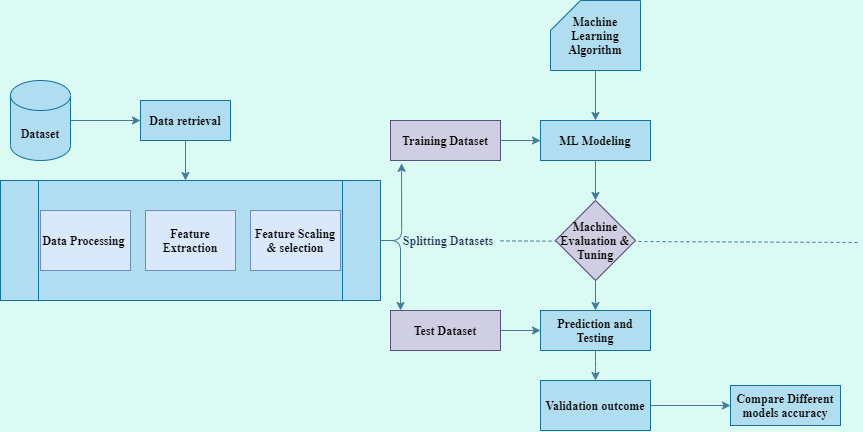

The diagram above was exported from draw.io. Its source (the exported page's mxGraphModel, read from the mxfile embedded in the PNG):
<mxGraphModel dx="1117" dy="661" grid="1" gridSize="10" guides="1" tooltips="1" connect="1" arrows="1" fold="1" page="1" pageScale="1" pageWidth="850" pageHeight="1100" background="#DCFAF4" math="0" shadow="0">
  <root>
    <mxCell id="0" />
    <mxCell id="1" parent="0" />
    <mxCell id="nJKpDHqBaKV5ZYA9nbyC-22" value="&lt;span&gt;&lt;font&gt;Dataset&lt;/font&gt;&lt;/span&gt;" style="shape=cylinder3;whiteSpace=wrap;html=1;boundedLbl=1;backgroundOutline=1;size=15;rounded=0;sketch=0;strokeColor=#10739e;fillColor=#b1ddf0;fontStyle=1;fontFamily=Times New Roman;" vertex="1" parent="1">
      <mxGeometry x="90" y="180" width="60" height="80" as="geometry" />
    </mxCell>
    <mxCell id="nJKpDHqBaKV5ZYA9nbyC-23" value="Data retrieval" style="rounded=0;whiteSpace=wrap;html=1;sketch=0;strokeColor=#10739e;fillColor=#b1ddf0;fontStyle=1;fontFamily=Times New Roman;" vertex="1" parent="1">
      <mxGeometry x="220" y="200" width="90" height="40" as="geometry" />
    </mxCell>
    <mxCell id="nJKpDHqBaKV5ZYA9nbyC-24" value="" style="endArrow=classic;html=1;strokeColor=#457B9D;fillColor=#A8DADC;fontColor=#1D3557;exitX=1;exitY=0.5;exitDx=0;exitDy=0;exitPerimeter=0;fontStyle=1;fontFamily=Times New Roman;" edge="1" parent="1" source="nJKpDHqBaKV5ZYA9nbyC-22">
      <mxGeometry width="50" height="50" relative="1" as="geometry">
        <mxPoint x="390" y="260" as="sourcePoint" />
        <mxPoint x="220" y="220" as="targetPoint" />
      </mxGeometry>
    </mxCell>
    <mxCell id="nJKpDHqBaKV5ZYA9nbyC-25" value="" style="endArrow=classic;html=1;strokeColor=#457B9D;fillColor=#A8DADC;fontColor=#1D3557;exitX=0.5;exitY=1;exitDx=0;exitDy=0;fontStyle=1;fontFamily=Times New Roman;" edge="1" parent="1" source="nJKpDHqBaKV5ZYA9nbyC-23">
      <mxGeometry width="50" height="50" relative="1" as="geometry">
        <mxPoint x="390" y="260" as="sourcePoint" />
        <mxPoint x="265" y="280" as="targetPoint" />
      </mxGeometry>
    </mxCell>
    <mxCell id="nJKpDHqBaKV5ZYA9nbyC-27" value="Training Dataset" style="rounded=0;whiteSpace=wrap;html=1;sketch=0;strokeColor=#56517e;fillColor=#d0cee2;fontStyle=1;fontFamily=Times New Roman;" vertex="1" parent="1">
      <mxGeometry x="470" y="220" width="110" height="40" as="geometry" />
    </mxCell>
    <mxCell id="nJKpDHqBaKV5ZYA9nbyC-45" style="edgeStyle=orthogonalEdgeStyle;curved=0;rounded=1;sketch=0;orthogonalLoop=1;jettySize=auto;html=1;entryX=0;entryY=0.5;entryDx=0;entryDy=0;strokeColor=#457B9D;fillColor=#A8DADC;fontColor=#1D3557;fontStyle=1;fontFamily=Times New Roman;" edge="1" parent="1" source="nJKpDHqBaKV5ZYA9nbyC-28" target="nJKpDHqBaKV5ZYA9nbyC-39">
      <mxGeometry relative="1" as="geometry" />
    </mxCell>
    <mxCell id="nJKpDHqBaKV5ZYA9nbyC-28" value="Test Dataset" style="rounded=0;whiteSpace=wrap;html=1;sketch=0;strokeColor=#56517e;fillColor=#d0cee2;fontStyle=1;fontFamily=Times New Roman;" vertex="1" parent="1">
      <mxGeometry x="470" y="410" width="110" height="40" as="geometry" />
    </mxCell>
    <mxCell id="nJKpDHqBaKV5ZYA9nbyC-49" style="edgeStyle=orthogonalEdgeStyle;curved=0;rounded=1;sketch=0;orthogonalLoop=1;jettySize=auto;html=1;entryX=0.101;entryY=1.07;entryDx=0;entryDy=0;entryPerimeter=0;strokeColor=#457B9D;fillColor=#A8DADC;fontColor=#1D3557;fontStyle=1;fontFamily=Times New Roman;" edge="1" parent="1" source="nJKpDHqBaKV5ZYA9nbyC-30" target="nJKpDHqBaKV5ZYA9nbyC-27">
      <mxGeometry relative="1" as="geometry" />
    </mxCell>
    <mxCell id="nJKpDHqBaKV5ZYA9nbyC-50" style="edgeStyle=orthogonalEdgeStyle;curved=0;rounded=1;sketch=0;orthogonalLoop=1;jettySize=auto;html=1;entryX=0.091;entryY=0;entryDx=0;entryDy=0;entryPerimeter=0;strokeColor=#457B9D;fillColor=#A8DADC;fontColor=#1D3557;fontStyle=1;fontFamily=Times New Roman;" edge="1" parent="1" source="nJKpDHqBaKV5ZYA9nbyC-30" target="nJKpDHqBaKV5ZYA9nbyC-28">
      <mxGeometry relative="1" as="geometry" />
    </mxCell>
    <mxCell id="nJKpDHqBaKV5ZYA9nbyC-30" value="" style="shape=process;whiteSpace=wrap;html=1;backgroundOutline=1;rounded=0;sketch=0;strokeColor=#10739e;fillColor=#b1ddf0;fontStyle=1;fontFamily=Times New Roman;" vertex="1" parent="1">
      <mxGeometry x="80" y="280" width="380" height="120" as="geometry" />
    </mxCell>
    <mxCell id="nJKpDHqBaKV5ZYA9nbyC-31" value="Data Processing&amp;nbsp;" style="rounded=0;whiteSpace=wrap;html=1;sketch=0;strokeColor=#6c8ebf;fillColor=#dae8fc;fontStyle=1;fontFamily=Times New Roman;" vertex="1" parent="1">
      <mxGeometry x="120" y="310" width="90" height="60" as="geometry" />
    </mxCell>
    <mxCell id="nJKpDHqBaKV5ZYA9nbyC-32" value="Feature Extraction" style="rounded=0;whiteSpace=wrap;html=1;sketch=0;strokeColor=#6c8ebf;fillColor=#dae8fc;fontStyle=1;fontFamily=Times New Roman;" vertex="1" parent="1">
      <mxGeometry x="225" y="310" width="90" height="60" as="geometry" />
    </mxCell>
    <mxCell id="nJKpDHqBaKV5ZYA9nbyC-33" value="Feature Scaling &amp;amp; selection" style="rounded=0;whiteSpace=wrap;html=1;sketch=0;strokeColor=#6c8ebf;fillColor=#dae8fc;fontStyle=1;fontFamily=Times New Roman;" vertex="1" parent="1">
      <mxGeometry x="330" y="310" width="90" height="60" as="geometry" />
    </mxCell>
    <mxCell id="nJKpDHqBaKV5ZYA9nbyC-51" style="edgeStyle=orthogonalEdgeStyle;curved=0;rounded=1;sketch=0;orthogonalLoop=1;jettySize=auto;html=1;entryX=0.5;entryY=0;entryDx=0;entryDy=0;strokeColor=#457B9D;fillColor=#A8DADC;fontColor=#1D3557;fontStyle=1;fontFamily=Times New Roman;" edge="1" parent="1" source="nJKpDHqBaKV5ZYA9nbyC-34" target="nJKpDHqBaKV5ZYA9nbyC-37">
      <mxGeometry relative="1" as="geometry" />
    </mxCell>
    <mxCell id="nJKpDHqBaKV5ZYA9nbyC-34" value="Machine Learning Algorithm" style="shape=card;whiteSpace=wrap;html=1;rounded=0;sketch=0;strokeColor=#10739e;fillColor=#b1ddf0;fontStyle=1;fontFamily=Times New Roman;" vertex="1" parent="1">
      <mxGeometry x="630" y="100" width="90" height="70" as="geometry" />
    </mxCell>
    <mxCell id="nJKpDHqBaKV5ZYA9nbyC-43" style="edgeStyle=orthogonalEdgeStyle;curved=0;rounded=1;sketch=0;orthogonalLoop=1;jettySize=auto;html=1;entryX=0.5;entryY=0;entryDx=0;entryDy=0;strokeColor=#457B9D;fillColor=#A8DADC;fontColor=#1D3557;fontStyle=1;fontFamily=Times New Roman;" edge="1" parent="1" source="nJKpDHqBaKV5ZYA9nbyC-37">
      <mxGeometry relative="1" as="geometry">
        <mxPoint x="675" y="300" as="targetPoint" />
      </mxGeometry>
    </mxCell>
    <mxCell id="nJKpDHqBaKV5ZYA9nbyC-37" value="ML Modeling" style="rounded=0;whiteSpace=wrap;html=1;sketch=0;strokeColor=#10739e;fillColor=#b1ddf0;fontStyle=1;fontFamily=Times New Roman;" vertex="1" parent="1">
      <mxGeometry x="620" y="220" width="110" height="40" as="geometry" />
    </mxCell>
    <mxCell id="nJKpDHqBaKV5ZYA9nbyC-44" style="edgeStyle=orthogonalEdgeStyle;curved=0;rounded=1;sketch=0;orthogonalLoop=1;jettySize=auto;html=1;entryX=0.5;entryY=0;entryDx=0;entryDy=0;strokeColor=#457B9D;fillColor=#A8DADC;fontColor=#1D3557;fontStyle=1;fontFamily=Times New Roman;" edge="1" parent="1" target="nJKpDHqBaKV5ZYA9nbyC-39">
      <mxGeometry relative="1" as="geometry">
        <mxPoint x="675.0000000000002" y="379.99999999999955" as="sourcePoint" />
      </mxGeometry>
    </mxCell>
    <mxCell id="nJKpDHqBaKV5ZYA9nbyC-46" style="edgeStyle=orthogonalEdgeStyle;curved=0;rounded=1;sketch=0;orthogonalLoop=1;jettySize=auto;html=1;entryX=0.5;entryY=0;entryDx=0;entryDy=0;strokeColor=#457B9D;fillColor=#A8DADC;fontColor=#1D3557;fontStyle=1;fontFamily=Times New Roman;" edge="1" parent="1" source="nJKpDHqBaKV5ZYA9nbyC-39" target="nJKpDHqBaKV5ZYA9nbyC-40">
      <mxGeometry relative="1" as="geometry" />
    </mxCell>
    <mxCell id="nJKpDHqBaKV5ZYA9nbyC-39" value="Prediction and Testing" style="rounded=0;whiteSpace=wrap;html=1;sketch=0;strokeColor=#10739e;fillColor=#b1ddf0;fontStyle=1;fontFamily=Times New Roman;" vertex="1" parent="1">
      <mxGeometry x="620" y="410" width="110" height="40" as="geometry" />
    </mxCell>
    <mxCell id="nJKpDHqBaKV5ZYA9nbyC-47" style="edgeStyle=orthogonalEdgeStyle;curved=0;rounded=1;sketch=0;orthogonalLoop=1;jettySize=auto;html=1;entryX=0;entryY=0.5;entryDx=0;entryDy=0;strokeColor=#457B9D;fillColor=#A8DADC;fontColor=#1D3557;fontStyle=1;fontFamily=Times New Roman;" edge="1" parent="1" source="nJKpDHqBaKV5ZYA9nbyC-40" target="nJKpDHqBaKV5ZYA9nbyC-41">
      <mxGeometry relative="1" as="geometry" />
    </mxCell>
    <mxCell id="nJKpDHqBaKV5ZYA9nbyC-40" value="Validation outcome" style="rounded=0;whiteSpace=wrap;html=1;sketch=0;strokeColor=#10739e;fillColor=#b1ddf0;fontStyle=1;fontFamily=Times New Roman;" vertex="1" parent="1">
      <mxGeometry x="620" y="480" width="110" height="50" as="geometry" />
    </mxCell>
    <mxCell id="nJKpDHqBaKV5ZYA9nbyC-41" value="Compare Different models accuracy" style="rounded=0;whiteSpace=wrap;html=1;sketch=0;strokeColor=#10739e;fillColor=#b1ddf0;fontStyle=1;fontFamily=Times New Roman;" vertex="1" parent="1">
      <mxGeometry x="810" y="485" width="110" height="40" as="geometry" />
    </mxCell>
    <mxCell id="nJKpDHqBaKV5ZYA9nbyC-42" value="" style="endArrow=classic;html=1;strokeColor=#457B9D;fillColor=#A8DADC;fontColor=#1D3557;exitX=1;exitY=0.5;exitDx=0;exitDy=0;entryX=0;entryY=0.5;entryDx=0;entryDy=0;fontStyle=1;fontFamily=Times New Roman;" edge="1" parent="1" source="nJKpDHqBaKV5ZYA9nbyC-27" target="nJKpDHqBaKV5ZYA9nbyC-37">
      <mxGeometry width="50" height="50" relative="1" as="geometry">
        <mxPoint x="600" y="330" as="sourcePoint" />
        <mxPoint x="650" y="280" as="targetPoint" />
      </mxGeometry>
    </mxCell>
    <mxCell id="nJKpDHqBaKV5ZYA9nbyC-52" value="&amp;nbsp; &amp;nbsp; &amp;nbsp; &amp;nbsp; &amp;nbsp; &amp;nbsp; &amp;nbsp; &amp;nbsp; &amp;nbsp; &amp;nbsp; &amp;nbsp; &amp;nbsp; &amp;nbsp;Splitting Datasets" style="text;html=1;align=center;verticalAlign=middle;resizable=0;points=[];autosize=1;fontColor=#1D3557;fontStyle=1;fontFamily=Times New Roman;" vertex="1" parent="1">
      <mxGeometry x="400" y="330" width="180" height="20" as="geometry" />
    </mxCell>
    <mxCell id="nJKpDHqBaKV5ZYA9nbyC-53" value="" style="endArrow=none;dashed=1;html=1;strokeColor=#457B9D;fillColor=#A8DADC;fontFamily=Times New Roman;fontColor=#1D3557;" edge="1" parent="1" source="nJKpDHqBaKV5ZYA9nbyC-52">
      <mxGeometry width="50" height="50" relative="1" as="geometry">
        <mxPoint x="520" y="290" as="sourcePoint" />
        <mxPoint x="940" y="342" as="targetPoint" />
      </mxGeometry>
    </mxCell>
    <mxCell id="nJKpDHqBaKV5ZYA9nbyC-54" value="Machine Evaluation &amp;amp; Tuning" style="rhombus;whiteSpace=wrap;html=1;rounded=0;sketch=0;strokeColor=#56517e;fillColor=#d0cee2;fontStyle=1;fontFamily=Times New Roman;" vertex="1" parent="1">
      <mxGeometry x="635" y="300" width="80" height="80" as="geometry" />
    </mxCell>
  </root>
</mxGraphModel>